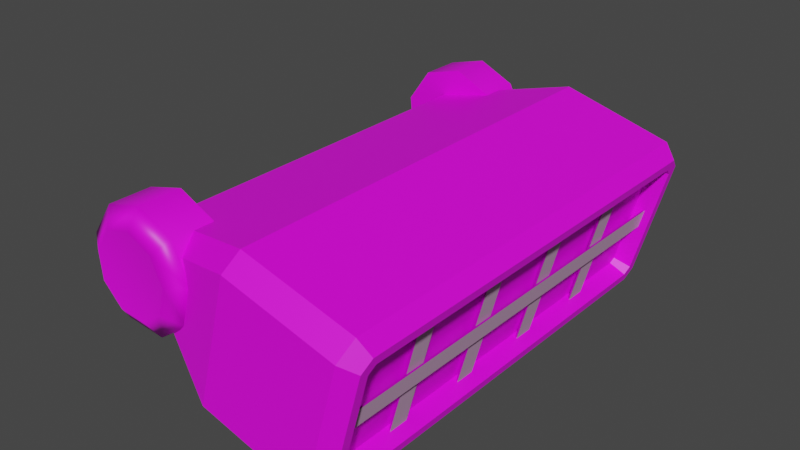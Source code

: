 # Source: CagedWallLight1.blend  (saved by Blender 3.0.42; exported with 4.5.12 LTS)
import bpy
from mathutils import Matrix  # noqa: F401  (used for matrix-valued properties, if any)

bpy.ops.wm.read_factory_settings(use_empty=True)
scene = bpy.context.scene
scene.name = 'Scene'

# ---- collections
col_power_connector_parts = bpy.data.collections.new('Power Connector Parts'); scene.collection.children.link(col_power_connector_parts)
col_pipe_connector_parts = bpy.data.collections.new('Pipe Connector Parts'); scene.collection.children.link(col_pipe_connector_parts)
col_belt_connector_parts = bpy.data.collections.new('Belt Connector Parts'); scene.collection.children.link(col_belt_connector_parts)
col_deflector_parts = bpy.data.collections.new('Deflector Parts'); scene.collection.children.link(col_deflector_parts)
col_footing_parts = bpy.data.collections.new('Footing Parts'); scene.collection.children.link(col_footing_parts)
col_ladder_walkway_parts = bpy.data.collections.new('Ladder/Walkway Parts'); scene.collection.children.link(col_ladder_walkway_parts)

# ---- images (referenced by path relative to the original .blend; pixels are not part of the script)
import os
ASSET_DIR = os.environ.get("B2B_ASSET_DIR", "")  # directory of the original .blend (textures are referenced by path, not embedded)
HERE = os.path.dirname(os.path.abspath(__file__))  # packed textures are extracted next to this script under _unpacked/

def load_image(name, relpath, width, height, colorspace="sRGB"):
    """Load a texture the original file referenced (path relative to the .blend, or extracted next to this script)."""
    p = next((c for c in (os.path.join(HERE, relpath), os.path.join(ASSET_DIR, relpath)) if relpath and os.path.exists(c)), "")
    if p:
        img = bpy.data.images.load(p, check_existing=True)
        img.name = name
    else:  # same state as the original file: an image datablock whose file is absent (Cycles renders it pink)
        img = bpy.data.images.new(name, width, height)
        img.source = "FILE"
        img.filepath = "//" + (relpath or name)
    img.colorspace_settings.name = colorspace
    return img
img_factory_base_plain_png = load_image('Factory_Base_Plain.png', 'Factory_Base_Plain.png', 1024, 1024, 'sRGB')
img_panelatlas_nor_tga = load_image('PanelAtlas_Nor.tga', 'PanelAtlas_Nor.tga', 1024, 1024, 'sRGB')

# ---- materials (node trees are filled in below, after node groups)
mat_newfactorymachine = bpy.data.materials.new('NewFactoryMachine')
mat_newfactorymachine.use_transparent_shadow = False
mat_decal_normal = bpy.data.materials.new('Decal_Normal')
mat_decal_normal.use_backface_culling = True
mat_decal_normal.use_transparent_shadow = False
mat_decal_normal.preview_render_type = 'CUBE'

# ---- material node trees
mat_newfactorymachine.use_nodes = True; mat_newfactorymachine.node_tree.nodes.clear()
_N = mat_newfactorymachine.node_tree.nodes; _L = mat_newfactorymachine.node_tree.links
n0 = _N.new('ShaderNodeBsdfPrincipled'); n0.name = 'Principled BSDF'; n0.location = (10, 300)
n0.distribution = 'GGX'
n0.subsurface_method = 'BURLEY'
n0.inputs[3].default_value = 1.45
n0.inputs[27].default_value = (0.0, 0.0, 0.0, 1.0)
n0.inputs[28].default_value = 1.0
n1 = _N.new('ShaderNodeOutputMaterial'); n1.name = 'Material Output'; n1.location = (300, 300)
n2 = _N.new('ShaderNodeTexImage'); n2.name = 'Image Texture'; n2.location = (-280, 280)
n2.image = img_factory_base_plain_png
_L.new(n0.outputs[0], n1.inputs[0])
_L.new(n2.outputs[0], n0.inputs[0])
n1.is_active_output = True
mat_decal_normal.use_nodes = True; mat_decal_normal.node_tree.nodes.clear()
_N = mat_decal_normal.node_tree.nodes; _L = mat_decal_normal.node_tree.links
n0 = _N.new('ShaderNodeOutputMaterial'); n0.name = 'Material Output'; n0.location = (320, 270)
n1 = _N.new('ShaderNodeNormalMap'); n1.name = 'Normal Map'; n1.location = (-190, 260)
n2 = _N.new('ShaderNodeTexImage'); n2.name = 'Image Texture'; n2.location = (-480, 220)
n2.image = img_panelatlas_nor_tga
n3 = _N.new('ShaderNodeBsdfDiffuse'); n3.name = 'Diffuse BSDF'; n3.location = (10, 300)
n3.inputs[0].default_value = (1.0, 0.6218, 0.9346, 1.0)
_L.new(n2.outputs[0], n1.inputs[1])
_L.new(n3.outputs[0], n0.inputs[0])
_L.new(n1.outputs[0], n3.inputs[2])
n0.is_active_output = True

# ---- world
world_world = bpy.data.worlds.new('World'); scene.world = world_world
world_world.use_nodes = True; world_world.node_tree.nodes.clear()
_N = world_world.node_tree.nodes; _L = world_world.node_tree.links
n0 = _N.new('ShaderNodeOutputWorld'); n0.name = 'World Output'; n0.location = (300, 300)
n1 = _N.new('ShaderNodeBackground'); n1.name = 'Background'; n1.location = (10, 300)
n1.inputs[0].default_value = (0.05088, 0.05088, 0.05088, 1.0)
_L.new(n1.outputs[0], n0.inputs[0])
n0.is_active_output = True
world_world.color = (0.05088, 0.05088, 0.05088)
world_world.use_sun_shadow = False
world_world.sun_shadow_jitter_overblur = 0.0

# ---- meshes
me_cube_024 = bpy.data.meshes.new('Cube.024')
me_cube_024.from_pydata([(34.99, -36.03, -9.534), (34.99, -35.23, -10.33), (34.99, -35.23, 10.33), (34.99, -36.03, 9.526), (-3.215, -32.2, -4.304), (-3.215, -35.0, -1.504), (-3.215, -35.0, 1.496), (-3.215, -32.2, 4.296), (34.99, 35.23, -10.33), (34.99, 36.03, -9.534), (34.99, 36.03, 9.526), (34.99, 35.23, 10.33), (-3.215, 35.0, -1.504), (-3.215, 32.2, -4.304), (-3.215, 32.2, 4.296), (-3.215, 35.0, 1.496), (35.49, -37.2, -14.3), (35.49, -40.0, -11.5), (35.49, -40.0, 11.5), (35.49, -37.2, 14.3), (35.49, 40.0, -11.5), (35.49, 37.2, -14.3), (35.49, 37.2, 14.3), (35.49, 40.0, 11.5), (37.99, -36.45, -12.5), (37.99, -38.2, -10.76), (37.99, -38.2, 10.75), (37.99, -36.45, 12.5), (37.99, 38.2, -10.76), (37.99, 36.45, -12.5), (37.99, 36.45, 12.5), (37.99, 38.2, 10.75), (37.99, -35.48, -10.93), (37.99, -36.63, -9.782), (37.99, -36.63, 9.775), (37.99, -35.48, 10.93), (37.99, 36.63, -9.782), (37.99, 35.48, -10.93), (37.99, 35.48, 10.93), (37.99, 36.63, 9.775), (35.64, 20.75, 10.8), (35.64, 24.25, 10.8), (35.64, 5.75, 10.8), (35.64, 9.25, 10.8), (35.64, -9.25, 10.8), (35.64, -5.75, 10.8), (35.64, -24.25, 10.8), (35.64, -20.75, 10.8), (35.64, 24.25, -10.8), (35.64, 20.75, -10.8), (35.64, 9.25, -10.8), (35.64, 5.75, -10.8), (35.64, -5.75, -10.8), (35.64, -9.25, -10.8), (35.64, -20.75, -10.8), (35.64, -24.25, -10.8), (36.49, -36.6, -1.704), (36.49, -36.6, 1.696), (36.49, 36.6, 1.696), (36.49, 36.6, -1.704), (35.49, 28.0, 14.3), (35.49, -28.0, 14.3), (-3.215, -23.0, 4.296), (-3.215, 23.0, 4.296), (37.99, 28.0, 12.5), (37.99, -28.0, 12.5), (37.99, 28.0, 10.93), (37.99, -28.0, 10.93), (35.89, 20.75, 10.8), (35.89, 24.25, 10.8), (35.89, 5.75, 10.8), (35.89, 9.25, 10.8), (35.89, -9.25, 10.8), (35.89, -5.75, 10.8), (35.89, -24.25, 10.8), (35.89, -20.75, 10.8), (35.89, 24.25, -10.8), (35.89, 20.75, -10.8), (35.89, 9.25, -10.8), (35.89, 5.75, -10.8), (35.89, -5.75, -10.8), (35.89, -9.25, -10.8), (35.89, -20.75, -10.8), (35.89, -24.25, -10.8), (36.74, -36.6, -1.704), (36.74, -36.6, 1.696), (36.74, 36.6, 1.696), (36.74, 36.6, -1.704), (16.14, -37.2, -14.3), (16.14, -40.0, -11.5), (16.14, -37.2, 14.3), (16.14, -40.0, 11.5), (16.14, 37.2, -14.3), (16.14, 40.0, -11.5), (16.14, 37.2, 14.3), (16.14, 40.0, 11.5), (16.14, -28.0, 14.3), (16.14, 28.0, 14.3), (-6.807, -40.09, 2.235e-06), (-10.0, -30.89, -7.451e-07), (-5.215, -40.09, -4.376), (-7.66, -30.89, -6.428), (-1.182, -40.09, -6.704), (-1.736, -30.89, -9.848), (3.404, -40.09, -5.895), (5.0, -30.89, -8.66), (6.397, -40.09, -2.328), (9.397, -30.89, -3.42), (6.397, -40.09, 2.328), (9.397, -30.89, 3.42), (3.404, -40.09, 5.895), (5.0, -30.89, 8.66), (-1.182, -40.09, 6.704), (-1.736, -30.89, 9.848), (-5.215, -40.09, 4.376), (-7.66, -30.89, 6.428), (-10.0, -37.97, 1.49e-06), (-7.66, -37.97, -6.428), (-1.736, -37.97, -9.848), (5.0, -37.97, -8.66), (9.397, -37.97, -3.42), (9.397, -37.97, 3.42), (5.0, -37.97, 8.66), (-1.736, -37.97, 9.848), (-7.66, -37.97, 6.428), (-6.807, 40.09, 7.451e-07), (-10.0, 30.89, -3.725e-06), (-5.215, 40.09, -4.376), (-7.66, 30.89, -6.428), (-1.182, 40.09, -6.704), (-1.736, 30.89, -9.848), (3.404, 40.09, -5.895), (5.0, 30.89, -8.66), (6.397, 40.09, -2.328), (9.397, 30.89, -3.42), (6.397, 40.09, 2.328), (9.397, 30.89, 3.42), (3.404, 40.09, 5.895), (5.0, 30.89, 8.66), (-1.182, 40.09, 6.704), (-1.736, 30.89, 9.848), (-5.215, 40.09, 4.376), (-7.66, 30.89, 6.428), (-10.0, 37.97, -7.451e-07), (-7.66, 37.97, -6.428), (-1.736, 37.97, -9.848), (5.0, 37.97, -8.66), (9.397, 37.97, -3.42), (9.397, 37.97, 3.42), (5.0, 37.97, 8.66), (-1.736, 37.97, 9.848), (-7.66, 37.97, 6.428)], [], [(8, 9, 10, 11, 2, 3, 0, 1), (93, 95, 23, 20), (13, 14, 15, 12), (89, 91, 6, 5), (35, 67, 65, 27), (88, 16, 17, 89), (90, 7, 6, 91), (92, 13, 12, 93), (94, 22, 23, 95), (88, 92, 21, 16), (24, 25, 17, 16), (26, 27, 19, 18), (28, 29, 21, 20), (30, 31, 23, 22), (29, 24, 16, 21), (25, 26, 18, 17), (31, 28, 20, 23), (96, 90, 19, 61), (32, 33, 25, 24), (34, 35, 27, 26), (36, 37, 29, 28), (38, 39, 31, 30), (37, 32, 24, 29), (33, 34, 26, 25), (39, 36, 28, 31), (11, 38, 66), (1, 0, 33, 32), (3, 2, 35, 34), (9, 8, 37, 36), (11, 10, 39, 38), (8, 1, 32, 37), (0, 3, 34, 33), (10, 9, 36, 39), (40, 49, 48, 41), (42, 51, 50, 43), (44, 53, 52, 45), (46, 55, 54, 47), (58, 57, 56, 59), (66, 38, 30, 64), (94, 97, 60, 22), (64, 30, 22, 60), (66, 64, 65, 67), (64, 60, 61, 65), (96, 61, 60, 97), (27, 65, 61, 19), (35, 2, 67), (2, 11, 66, 67), (4, 5, 6, 7), (4, 7, 62), (13, 4, 62, 63), (14, 13, 63), (68, 77, 76, 69), (70, 79, 78, 71), (72, 81, 80, 73), (74, 83, 82, 75), (86, 85, 84, 87), (62, 96, 97, 63), (14, 63, 97, 94), (62, 7, 90, 96), (4, 13, 92, 88), (14, 94, 95, 15), (21, 92, 93, 20), (19, 90, 91, 18), (4, 88, 89, 5), (17, 18, 91, 89), (12, 15, 95, 93), (116, 99, 101, 117), (117, 101, 103, 118), (118, 103, 105, 119), (119, 105, 107, 120), (120, 107, 109, 121), (121, 109, 111, 122), (122, 111, 113, 123), (101, 99, 115, 113, 111, 109, 107, 105, 103), (123, 113, 115, 124), (124, 115, 99, 116), (98, 100, 102, 104, 106, 108, 110, 112, 114), (100, 98, 116, 117), (102, 100, 117, 118), (104, 102, 118, 119), (106, 104, 119, 120), (108, 106, 120, 121), (110, 108, 121, 122), (112, 110, 122, 123), (114, 112, 123, 124), (98, 114, 124, 116), (143, 144, 128, 126), (144, 145, 130, 128), (145, 146, 132, 130), (146, 147, 134, 132), (147, 148, 136, 134), (148, 149, 138, 136), (149, 150, 140, 138), (128, 130, 132, 134, 136, 138, 140, 142, 126), (150, 151, 142, 140), (151, 143, 126, 142), (125, 141, 139, 137, 135, 133, 131, 129, 127), (127, 144, 143, 125), (129, 145, 144, 127), (131, 146, 145, 129), (133, 147, 146, 131), (135, 148, 147, 133), (137, 149, 148, 135), (139, 150, 149, 137), (141, 151, 150, 139), (125, 143, 151, 141)])
me_cube_024.polygons.foreach_set('use_smooth', [True] * 106)
me_cube_024.polygons.foreach_set('material_index', [0, 0, 0, 0, 0, 0, 0, 0, 0, 0, 0, 0, 0, 0, 0, 0, 0, 0, 0, 0, 0, 0, 0, 0, 0, 0, 0, 0, 0, 0, 0, 0, 0, 0, 0, 0, 0, 0, 0, 0, 0, 0, 0, 0, 0, 0, 0, 0, 0, 0, 0, 1, 1, 1, 1, 1, 0, 0, 0, 0, 0, 0, 0, 0, 0, 0, 0, 0, 0, 0, 0, 0, 0, 0, 0, 0, 0, 0, 0, 0, 0, 0, 0, 0, 0, 0, 0, 0, 0, 0, 0, 0, 0, 0, 0, 0, 0, 0, 0, 0, 0, 0, 0, 0, 0, 0])
_k = set([(0, 1), (0, 3), (0, 33), (1, 8), (1, 32), (2, 3), (2, 11), (2, 35), (3, 34), (4, 5), (4, 13), (4, 88), (5, 6), (5, 89), (6, 7), (6, 91), (7, 62), (7, 90), (8, 9), (8, 37), (9, 10), (9, 36), (10, 11), (10, 39), (11, 38), (12, 13), (12, 15), (12, 93), (13, 92), (14, 15), (14, 63), (14, 94), (15, 95), (16, 17), (16, 21), (16, 24), (16, 88), (17, 18), (17, 25), (17, 89), (18, 19), (18, 26), (18, 91), (19, 27), (19, 61), (19, 90), (20, 21), (20, 23), (20, 28), (20, 93), (21, 29), (21, 92), (22, 23), (22, 30), (22, 60), (22, 94), (23, 31), (23, 95), (24, 25), (24, 29), (25, 26), (26, 27), (27, 65), (28, 29), (28, 31), (30, 31), (30, 64), (32, 33), (32, 37), (33, 34), (34, 35), (35, 67), (36, 37), (36, 39), (38, 39), (38, 66), (60, 61), (62, 63), (64, 65), (66, 67), (88, 89), (88, 92), (89, 91), (90, 91), (90, 96), (92, 93), (93, 95), (94, 95), (94, 97), (96, 97), (99, 101), (99, 115), (101, 103), (103, 105), (105, 107), (107, 109), (109, 111), (111, 113), (113, 115), (126, 128), (126, 142), (128, 130), (130, 132), (132, 134), (134, 136), (136, 138), (138, 140), (140, 142)])
me_cube_024.attributes.new('sharp_edge', 'BOOLEAN', 'EDGE').data.foreach_set('value', [ (min(e.vertices), max(e.vertices)) in _k for e in me_cube_024.edges])
_uv = me_cube_024.uv_layers.new(name='UVMap')
_uv.uv.foreach_set('vector', [0.7739, 0.05908, 0.7741, 0.05926, 0.7741, 0.06359, 0.7739, 0.06377, 0.7579, 0.06377, 0.7577, 0.06359, 0.7577, 0.05926, 0.7579, 0.05908, 0.4036, 0.03537, 0.408, 0.03537, 0.408, 0.04021, 0.4036, 0.04021, 0.3994, 0.05063, 0.3994, 0.05713, 0.4001, 0.05649, 0.4001, 0.05126, 0.3839, 0.03537, 0.3796, 0.03537, 0.3796, 0.03053, 0.3839, 0.03053, 0.4829, 0.5494, 0.4807, 0.5494, 0.4807, 0.5491, 0.4829, 0.5491, 0.3847, 0.03537, 0.3847, 0.04021, 0.3839, 0.04021, 0.3839, 0.03537, 0.3788, 0.03537, 0.3788, 0.03053, 0.3796, 0.03053, 0.3796, 0.03537, 0.4029, 0.03537, 0.4029, 0.03053, 0.4036, 0.03053, 0.4036, 0.03537, 0.4088, 0.03537, 0.4088, 0.04021, 0.408, 0.04021, 0.408, 0.03537, 0.3847, 0.03537, 0.4029, 0.03537, 0.4029, 0.04021, 0.3847, 0.04021, 0.4888, 0.5491, 0.4881, 0.5491, 0.4881, 0.5483, 0.4888, 0.5483, 0.4837, 0.5491, 0.4829, 0.5491, 0.4829, 0.5483, 0.4837, 0.5483, 0.5077, 0.5491, 0.507, 0.5491, 0.507, 0.5483, 0.5077, 0.5483, 0.5129, 0.5491, 0.5121, 0.5491, 0.5121, 0.5483, 0.5129, 0.5483, 0.507, 0.5491, 0.4888, 0.5491, 0.4888, 0.5483, 0.507, 0.5483, 0.4881, 0.5491, 0.4837, 0.5491, 0.4837, 0.5483, 0.4881, 0.5483, 0.5121, 0.5491, 0.5077, 0.5491, 0.5077, 0.5483, 0.5121, 0.5483, 0.3765, 0.03537, 0.3788, 0.03537, 0.3788, 0.04021, 0.3765, 0.04021, 0.4888, 0.5494, 0.4881, 0.5494, 0.4881, 0.5491, 0.4888, 0.5491, 0.4837, 0.5494, 0.4829, 0.5494, 0.4829, 0.5491, 0.4837, 0.5491, 0.5077, 0.5494, 0.507, 0.5494, 0.507, 0.5491, 0.5077, 0.5491, 0.5129, 0.5494, 0.5121, 0.5494, 0.5121, 0.5491, 0.5129, 0.5491, 0.507, 0.5494, 0.4888, 0.5494, 0.4888, 0.5491, 0.507, 0.5491, 0.4881, 0.5494, 0.4837, 0.5494, 0.4837, 0.5491, 0.4881, 0.5491, 0.5121, 0.5494, 0.5077, 0.5494, 0.5077, 0.5491, 0.5121, 0.5491, 0.394, 0.02964, 0.3941, 0.02914, 0.3963, 0.02914, 0.369, 0.02964, 0.3688, 0.02964, 0.3688, 0.02914, 0.3691, 0.02914, 0.4147, 0.02964, 0.4145, 0.02964, 0.4144, 0.02914, 0.4147, 0.02914, 0.3897, 0.02964, 0.3895, 0.02964, 0.3894, 0.02914, 0.3897, 0.02914, 0.394, 0.02964, 0.3938, 0.02964, 0.3938, 0.02914, 0.3941, 0.02914, 0.3895, 0.02964, 0.369, 0.02964, 0.3691, 0.02914, 0.3894, 0.02914, 0.4188, 0.02964, 0.4147, 0.02964, 0.4147, 0.02914, 0.4188, 0.02914, 0.3938, 0.02964, 0.3897, 0.02964, 0.3897, 0.02914, 0.3938, 0.02914, 0.05432, 0.03771, 0.05432, 0.03222, 0.05521, 0.03222, 0.05521, 0.03771, 0.05051, 0.03771, 0.05051, 0.03222, 0.0514, 0.03222, 0.0514, 0.03771, 0.04669, 0.03771, 0.04669, 0.03222, 0.04758, 0.03222, 0.04758, 0.03771, 0.04288, 0.03771, 0.04288, 0.03222, 0.04377, 0.03222, 0.04377, 0.03771, 0.05835, 0.0354, 0.03974, 0.0354, 0.03974, 0.03454, 0.05835, 0.03454, 0.5152, 0.5494, 0.5129, 0.5494, 0.5129, 0.5491, 0.5152, 0.5491, 0.4088, 0.03537, 0.411, 0.03537, 0.411, 0.04021, 0.4088, 0.04021, 0.5152, 0.5491, 0.5129, 0.5491, 0.5129, 0.5483, 0.5152, 0.5483, 0.1473, 0.8266, 0.1473, 0.8263, 0.1623, 0.8263, 0.1623, 0.8266, 0.1473, 0.8263, 0.1473, 0.8255, 0.1623, 0.8255, 0.1623, 0.8263, 0.1623, 0.8207, 0.1623, 0.8255, 0.1473, 0.8255, 0.1473, 0.8207, 0.4829, 0.5491, 0.4807, 0.5491, 0.4807, 0.5483, 0.4829, 0.5483, 0.4144, 0.02914, 0.4145, 0.02964, 0.4122, 0.02914, 0.4145, 0.02964, 0.394, 0.02964, 0.3963, 0.02914, 0.4122, 0.02914, 0.3825, 0.05063, 0.3819, 0.05126, 0.3819, 0.05649, 0.3825, 0.05713, 0.3825, 0.05063, 0.3825, 0.05713, 0.3846, 0.05713, 0.3994, 0.05063, 0.3825, 0.05063, 0.3846, 0.05713, 0.3973, 0.05713, 0.3994, 0.05713, 0.3994, 0.05063, 0.3973, 0.05713, 0.0236, 0.9857, 0.01349, 0.9857, 0.01349, 0.9792, 0.0236, 0.9792, 0.0236, 0.9857, 0.01349, 0.9857, 0.01349, 0.9792, 0.0236, 0.9792, 0.0236, 0.9857, 0.01349, 0.9857, 0.01349, 0.9792, 0.0236, 0.9792, 0.0236, 0.9857, 0.01349, 0.9857, 0.01349, 0.9792, 0.0236, 0.9792, 0.03568, 0.9793, 0.001423, 0.9793, 0.001423, 0.9856, 0.03568, 0.9856, 0.1623, 0.8158, 0.1623, 0.8207, 0.1473, 0.8207, 0.1473, 0.8158, 0.4088, 0.03053, 0.411, 0.03053, 0.411, 0.03537, 0.4088, 0.03537, 0.3765, 0.03053, 0.3788, 0.03053, 0.3788, 0.03537, 0.3765, 0.03537, 0.3847, 0.03053, 0.4029, 0.03053, 0.4029, 0.03537, 0.3847, 0.03537, 0.4088, 0.03053, 0.4088, 0.03537, 0.408, 0.03537, 0.408, 0.03053, 0.4029, 0.04021, 0.4029, 0.03537, 0.4036, 0.03537, 0.4036, 0.04021, 0.3788, 0.04021, 0.3788, 0.03537, 0.3796, 0.03537, 0.3796, 0.04021, 0.3847, 0.03053, 0.3847, 0.03537, 0.3839, 0.03537, 0.3839, 0.03053, 0.3839, 0.04021, 0.3796, 0.04021, 0.3796, 0.03537, 0.3839, 0.03537, 0.4036, 0.03053, 0.408, 0.03053, 0.408, 0.03537, 0.4036, 0.03537, 0.6086, 0.3835, 0.608, 0.3835, 0.6093, 0.38, 0.6097, 0.3804, 0.6097, 0.3804, 0.6093, 0.38, 0.6125, 0.3782, 0.6126, 0.3787, 0.6126, 0.3787, 0.6125, 0.3782, 0.6161, 0.3788, 0.6159, 0.3793, 0.6159, 0.3793, 0.6161, 0.3788, 0.6185, 0.3816, 0.618, 0.3818, 0.618, 0.3818, 0.6185, 0.3816, 0.6185, 0.3853, 0.618, 0.3852, 0.618, 0.3852, 0.6185, 0.3853, 0.6161, 0.3882, 0.6159, 0.3877, 0.6159, 0.3877, 0.6161, 0.3882, 0.6125, 0.3888, 0.6126, 0.3883, 0.6093, 0.3644, 0.608, 0.3679, 0.6093, 0.3714, 0.6125, 0.3732, 0.6161, 0.3726, 0.6185, 0.3697, 0.6185, 0.366, 0.6161, 0.3632, 0.6125, 0.3626, 0.6126, 0.3883, 0.6125, 0.3888, 0.6093, 0.387, 0.6097, 0.3866, 0.6097, 0.3866, 0.6093, 0.387, 0.608, 0.3835, 0.6086, 0.3835, 0.6101, 0.3835, 0.6109, 0.3814, 0.6128, 0.3802, 0.6151, 0.3806, 0.6165, 0.3824, 0.6165, 0.3846, 0.6151, 0.3864, 0.6128, 0.3867, 0.6109, 0.3856, 0.6109, 0.3814, 0.6101, 0.3835, 0.6086, 0.3835, 0.6097, 0.3804, 0.6128, 0.3802, 0.6109, 0.3814, 0.6097, 0.3804, 0.6126, 0.3787, 0.6151, 0.3806, 0.6128, 0.3802, 0.6126, 0.3787, 0.6159, 0.3793, 0.6165, 0.3824, 0.6151, 0.3806, 0.6159, 0.3793, 0.618, 0.3818, 0.6165, 0.3846, 0.6165, 0.3824, 0.618, 0.3818, 0.618, 0.3852, 0.6151, 0.3864, 0.6165, 0.3846, 0.618, 0.3852, 0.6159, 0.3877, 0.6128, 0.3867, 0.6151, 0.3864, 0.6159, 0.3877, 0.6126, 0.3883, 0.6109, 0.3856, 0.6128, 0.3867, 0.6126, 0.3883, 0.6097, 0.3866, 0.6101, 0.3835, 0.6109, 0.3856, 0.6097, 0.3866, 0.6086, 0.3835, 0.6086, 0.3835, 0.6097, 0.3804, 0.6093, 0.38, 0.608, 0.3835, 0.6097, 0.3804, 0.6126, 0.3787, 0.6125, 0.3782, 0.6093, 0.38, 0.6126, 0.3787, 0.6159, 0.3793, 0.6161, 0.3788, 0.6125, 0.3782, 0.6159, 0.3793, 0.618, 0.3818, 0.6185, 0.3816, 0.6161, 0.3788, 0.618, 0.3818, 0.618, 0.3852, 0.6185, 0.3853, 0.6185, 0.3816, 0.618, 0.3852, 0.6159, 0.3877, 0.6161, 0.3882, 0.6185, 0.3853, 0.6159, 0.3877, 0.6126, 0.3883, 0.6125, 0.3888, 0.6161, 0.3882, 0.6093, 0.3644, 0.6125, 0.3626, 0.6161, 0.3632, 0.6185, 0.366, 0.6185, 0.3697, 0.6161, 0.3726, 0.6125, 0.3732, 0.6093, 0.3714, 0.608, 0.3679, 0.6126, 0.3883, 0.6097, 0.3866, 0.6093, 0.387, 0.6125, 0.3888, 0.6097, 0.3866, 0.6086, 0.3835, 0.608, 0.3835, 0.6093, 0.387, 0.6101, 0.3835, 0.6109, 0.3856, 0.6128, 0.3867, 0.6151, 0.3864, 0.6165, 0.3846, 0.6165, 0.3824, 0.6151, 0.3806, 0.6128, 0.3802, 0.6109, 0.3814, 0.6109, 0.3814, 0.6097, 0.3804, 0.6086, 0.3835, 0.6101, 0.3835, 0.6128, 0.3802, 0.6126, 0.3787, 0.6097, 0.3804, 0.6109, 0.3814, 0.6151, 0.3806, 0.6159, 0.3793, 0.6126, 0.3787, 0.6128, 0.3802, 0.6165, 0.3824, 0.618, 0.3818, 0.6159, 0.3793, 0.6151, 0.3806, 0.6165, 0.3846, 0.618, 0.3852, 0.618, 0.3818, 0.6165, 0.3824, 0.6151, 0.3864, 0.6159, 0.3877, 0.618, 0.3852, 0.6165, 0.3846, 0.6128, 0.3867, 0.6126, 0.3883, 0.6159, 0.3877, 0.6151, 0.3864, 0.6109, 0.3856, 0.6097, 0.3866, 0.6126, 0.3883, 0.6128, 0.3867, 0.6101, 0.3835, 0.6086, 0.3835, 0.6097, 0.3866, 0.6109, 0.3856])
me_cube_024.materials.append(mat_newfactorymachine)
me_cube_024.materials.append(mat_decal_normal)
me_cube_024.use_remesh_fix_poles = True
me_cube_024.use_remesh_preserve_attributes = False
me_cube_024.use_mirror_vertex_groups = False
me_cube_024.update()
me_cube_024.normals_split_custom_set([tuple(v) for v in zip(*[iter([1.0, -1.564e-07, 9.65e-08, 1.0, -1.564e-07, 9.65e-08, 1.0, -1.564e-07, 9.65e-08, 1.0, -1.564e-07, 9.65e-08, 1.0, -1.564e-07, 9.65e-08, 1.0, -1.564e-07, 9.65e-08, 1.0, -1.564e-07, 9.65e-08, 1.0, -1.564e-07, 9.65e-08, 9.857e-08, 1.0, -2.057e-07, 9.857e-08, 1.0, -2.057e-07, 9.857e-08, 1.0, -2.057e-07, 9.857e-08, 1.0, -2.057e-07, -1.0, 1.387e-06, -1.462e-06, -1.0, 1.32e-06, -1.488e-06, -1.0, 4.346e-06, -1.028e-06, -1.0, 4.346e-06, -1.028e-06, -0.2502, -0.9682, -2.276e-07, -0.2502, -0.9682, -2.276e-07, -0.2502, -0.9682, -2.276e-07, -0.2502, -0.9682, -2.276e-07, 1.0, -2.473e-07, -7.519e-07, 1.0, -2.283e-07, -1.29e-06, 1.0, -2.283e-07, -1.29e-06, 1.0, -1.966e-07, -3.09e-07, -2.736e-07, -0.7071, -0.7071, -2.736e-07, -0.7071, -0.7071, -2.736e-07, -0.7071, -0.7071, -2.736e-07, -0.7071, -0.7071, -0.4807, -0.6201, 0.6201, -0.4807, -0.6201, 0.6201, -0.4807, -0.6201, 0.6201, -0.4807, -0.6201, 0.6201, -0.4807, 0.6201, -0.6201, -0.4807, 0.6201, -0.6201, -0.4807, 0.6201, -0.6201, -0.4807, 0.6201, -0.6201, 0.0, 0.7071, 0.7071, 0.0, 0.7071, 0.7071, 0.0, 0.7071, 0.7071, 0.0, 0.7071, 0.7071, -3.392e-07, -1.923e-08, -1.0, -3.392e-07, -1.923e-08, -1.0, -3.392e-07, -1.923e-08, -1.0, -3.392e-07, -1.923e-08, -1.0, 0.5843, -0.5738, -0.5738, 0.5843, -0.5738, -0.5738, 0.5843, -0.5738, -0.5738, 0.5843, -0.5738, -0.5738, 0.5843, -0.5738, 0.5738, 0.5843, -0.5738, 0.5738, 0.5843, -0.5738, 0.5738, 0.5843, -0.5738, 0.5738, 0.5843, 0.5738, -0.5738, 0.5843, 0.5738, -0.5738, 0.5843, 0.5738, -0.5738, 0.5843, 0.5738, -0.5738, 0.5843, 0.5738, 0.5738, 0.5843, 0.5738, 0.5738, 0.5843, 0.5738, 0.5738, 0.5843, 0.5738, 0.5738, 0.5843, -5.691e-08, -0.8115, 0.5843, -5.691e-08, -0.8115, 0.5843, -5.691e-08, -0.8115, 0.5843, -5.691e-08, -0.8115, 0.5843, -0.8115, 1.113e-07, 0.5843, -0.8115, 1.113e-07, 0.5843, -0.8115, 1.113e-07, 0.5843, -0.8115, 1.113e-07, 0.5843, 0.8115, -1.113e-07, 0.5843, 0.8115, -1.113e-07, 0.5843, 0.8115, -1.113e-07, 0.5843, 0.8115, -1.113e-07, 2.463e-07, 2.332e-07, 1.0, 3.428e-07, 4.665e-07, 1.0, 3.428e-07, 4.665e-07, 1.0, 2.463e-07, 2.332e-07, 1.0, 1.0, -1.005e-07, -6.582e-07, 1.0, -2.052e-06, 5.032e-08, 1.0, -1.631e-06, 4e-08, 1.0, -7.986e-08, -5.232e-07, 1.0, -2.052e-06, 6.954e-07, 1.0, -2.473e-07, -7.519e-07, 1.0, -1.966e-07, -3.09e-07, 1.0, -1.631e-06, 8.415e-07, 1.0, 2.845e-06, 8.632e-07, 1.0, 2.744e-06, 5.069e-07, 1.0, 3.454e-06, 9.243e-07, 1.0, 3.534e-06, 1.208e-06, 1.0, -9.493e-07, 1.81e-06, 1.0, -9.482e-07, 1.508e-06, 1.0, -1.178e-06, 2.009e-06, 1.0, -1.179e-06, 2.249e-06, 1.0, 2.744e-06, 5.069e-07, 1.0, -1.005e-07, -6.582e-07, 1.0, -7.986e-08, -5.232e-07, 1.0, 3.454e-06, 9.243e-07, 1.0, -2.052e-06, 5.032e-08, 1.0, -2.052e-06, 6.954e-07, 1.0, -1.631e-06, 8.415e-07, 1.0, -1.631e-06, 4e-08, 1.0, -9.482e-07, 1.508e-06, 1.0, 2.845e-06, 8.632e-07, 1.0, 3.534e-06, 1.208e-06, 1.0, -1.178e-06, 2.009e-06, 0.1961, 2.438e-07, -0.9806, 0.1961, 3.312e-07, -0.9806, 0.1961, 1.651e-08, -0.9806, 0.1961, 0.6934, 0.6934, 0.1961, 0.6934, 0.6934, 0.1961, 0.6934, 0.6934, 0.1961, 0.6934, 0.6934, 0.1961, 0.6934, -0.6934, 0.1961, 0.6934, -0.6934, 0.1961, 0.6934, -0.6934, 0.1961, 0.6934, -0.6934, 0.1961, -0.6934, 0.6934, 0.1961, -0.6934, 0.6934, 0.1961, -0.6934, 0.6934, 0.1961, -0.6934, 0.6934, 0.1961, -0.6934, -0.6934, 0.1961, -0.6934, -0.6934, 0.1961, -0.6934, -0.6934, 0.1961, -0.6934, -0.6934, 0.1961, -4.409e-08, 0.9806, 0.1961, -4.409e-08, 0.9806, 0.1961, -4.409e-08, 0.9806, 0.1961, -4.409e-08, 0.9806, 0.1961, 0.9806, -4.071e-08, 0.1961, 0.9806, -4.071e-08, 0.1961, 0.9806, -4.071e-08, 0.1961, 0.9806, -4.071e-08, 0.1961, -0.9806, 7.025e-09, 0.1961, -0.9806, 7.025e-09, 0.1961, -0.9806, 7.025e-09, 0.1961, -0.9806, 7.025e-09, 1.0, 0.0, 1.766e-07, 1.0, 0.0, 1.766e-07, 1.0, 0.0, 1.766e-07, 1.0, 0.0, 1.766e-07, 1.0, -8.073e-07, 4.415e-07, 1.0, -8.073e-07, 4.415e-07, 1.0, -8.073e-07, 4.415e-07, 1.0, -8.073e-07, 4.415e-07, 1.0, -2.422e-06, 3.532e-07, 1.0, -2.422e-06, 3.532e-07, 1.0, -2.422e-06, 3.532e-07, 1.0, -2.422e-06, 3.532e-07, 1.0, -2.422e-06, -3.85e-13, 1.0, -2.422e-06, -3.85e-13, 1.0, -2.422e-06, -3.85e-13, 1.0, -2.422e-06, -3.85e-13, 1.0, -6.618e-08, -2.244e-06, 1.0, -6.618e-08, -2.244e-06, 1.0, -6.618e-08, -2.244e-06, 1.0, -6.618e-08, -2.244e-06, 1.0, -1.024e-09, 0.0, 1.0, -9.493e-07, 1.81e-06, 1.0, -1.179e-06, 2.249e-06, 1.0, -1.024e-09, 0.0, 1.714e-07, 4.087e-14, 1.0, 1.606e-07, 7.006e-15, 1.0, 1.606e-07, 7.006e-15, 1.0, 1.714e-07, 4.087e-14, 1.0, 0.5843, -4.423e-08, 0.8115, 0.5843, 0.0, 0.8115, 0.5843, 0.0, 0.8115, 0.5843, -4.423e-08, 0.8115, 1.0, -1.024e-09, 0.0, 1.0, -1.024e-09, 0.0, 1.0, -2.283e-07, -1.29e-06, 1.0, -2.283e-07, -1.29e-06, 0.5843, -4.423e-08, 0.8115, 0.5843, -4.423e-08, 0.8115, 0.5843, 3.335e-07, 0.8115, 0.5843, 3.335e-07, 0.8115, 2.463e-07, 2.332e-07, 1.0, 2.463e-07, 2.332e-07, 1.0, 1.606e-07, 7.006e-15, 1.0, 1.606e-07, 7.006e-15, 1.0, 0.5843, 7.554e-07, 0.8115, 0.5843, 3.335e-07, 0.8115, 0.5843, 3.335e-07, 0.8115, 0.5843, 7.554e-07, 0.8115, 0.1961, -1.667e-07, -0.9806, 0.1961, -1.335e-07, -0.9806, 0.1961, -4.694e-08, -0.9806, 0.1961, -1.335e-07, -0.9806, 0.1961, 2.438e-07, -0.9806, 0.1961, 1.651e-08, -0.9806, 0.1961, -4.694e-08, -0.9806, -1.0, -1.789e-09, -2.147e-06, -1.0, 0.0, -3.083e-06, -1.0, 0.0, -3.083e-06, -1.0, -1.322e-08, -2.174e-06, -1.0, -1.789e-09, -2.147e-06, -1.0, -1.322e-08, -2.174e-06, -1.0, 7.424e-09, -1.656e-06, -1.0, 1.387e-06, -1.462e-06, -1.0, -1.789e-09, -2.147e-06, -1.0, 7.424e-09, -1.656e-06, -1.0, -3.398e-08, -1.656e-06, -1.0, 1.32e-06, -1.488e-06, -1.0, 1.387e-06, -1.462e-06, -1.0, -3.398e-08, -1.656e-06, 1.0, 0.0, -3.532e-07, 1.0, 0.0, -3.532e-07, 1.0, 0.0, -3.532e-07, 1.0, 0.0, -3.532e-07, 1.0, -1.615e-06, -8.83e-08, 1.0, -1.615e-06, -8.83e-08, 1.0, -1.615e-06, -8.83e-08, 1.0, -1.615e-06, -8.83e-08, 1.0, -8.073e-07, -8.83e-08, 1.0, -8.073e-07, -8.83e-08, 1.0, -8.073e-07, -8.83e-08, 1.0, -8.073e-07, -8.83e-08, 1.0, 0.0, -8.83e-08, 1.0, 0.0, -8.83e-08, 1.0, 0.0, -8.83e-08, 1.0, 0.0, -8.83e-08, 1.0, -7.094e-08, -3.927e-06, 1.0, -7.094e-08, -3.927e-06, 1.0, -7.094e-08, -3.927e-06, 1.0, -7.094e-08, -3.927e-06, -0.4591, 1.68e-07, 0.8884, -0.4591, 2.129e-07, 0.8884, -0.4591, 5.824e-08, 0.8884, -0.4591, 5.224e-08, 0.8884, -0.4591, 7.614e-08, 0.8884, -0.4591, 5.224e-08, 0.8884, -0.4591, 5.824e-08, 0.8884, -0.4591, 7.614e-08, 0.8884, -0.4591, 1.68e-07, 0.8884, -0.4591, 3.465e-07, 0.8884, -0.4591, 3.465e-07, 0.8884, -0.4591, 2.129e-07, 0.8884, -0.4591, -1.514e-08, -0.8884, -0.4591, -1.514e-08, -0.8884, -0.4591, -1.514e-08, -0.8884, -0.4591, -1.514e-08, -0.8884, -0.4807, 0.6201, 0.6201, -0.4807, 0.6201, 0.6201, -0.4807, 0.6201, 0.6201, -0.4807, 0.6201, 0.6201, -2.242e-07, 0.7071, -0.7071, -2.242e-07, 0.7071, -0.7071, -2.242e-07, 0.7071, -0.7071, -2.242e-07, 0.7071, -0.7071, -2.507e-08, -0.7071, 0.7071, -2.507e-08, -0.7071, 0.7071, -2.507e-08, -0.7071, 0.7071, -2.507e-08, -0.7071, 0.7071, -0.4807, -0.6201, -0.6201, -0.4807, -0.6201, -0.6201, -0.4807, -0.6201, -0.6201, -0.4807, -0.6201, -0.6201, -1.971e-07, -1.0, 0.0, -1.971e-07, -1.0, 0.0, -1.971e-07, -1.0, 0.0, -1.971e-07, -1.0, 0.0, -0.2502, 0.9682, -2.349e-07, -0.2502, 0.9682, -2.349e-07, -0.2502, 0.9682, -2.349e-07, -0.2502, 0.9682, -2.349e-07, -0.9967, -0.0814, -1.001e-06, -1.0, -9.456e-09, -1.191e-06, -0.766, -1.349e-07, -0.6428, -0.7635, -0.0814, -0.6407, -0.7635, -0.0814, -0.6407, -0.766, -1.349e-07, -0.6428, -0.1736, -2.86e-07, -0.9848, -0.1731, -0.0814, -0.9815, -0.1731, -0.0814, -0.9815, -0.1736, -2.86e-07, -0.9848, 0.5, -3.17e-07, -0.866, 0.4983, -0.0814, -0.8631, 0.4983, -0.0814, -0.8631, 0.5, -3.17e-07, -0.866, 0.9397, -1.132e-08, -0.342, 0.9366, -0.0814, -0.3409, 0.9366, -0.0814, -0.3409, 0.9397, -1.132e-08, -0.342, 0.9397, 7.771e-08, 0.342, 0.9366, -0.0814, 0.3409, 0.9366, -0.0814, 0.3409, 0.9397, 7.771e-08, 0.342, 0.5, 2.394e-07, 0.866, 0.4983, -0.0814, 0.8632, 0.4983, -0.0814, 0.8632, 0.5, 2.394e-07, 0.866, -0.1736, 2.566e-07, 0.9848, -0.1731, -0.0814, 0.9815, 2.03e-08, 1.0, 1.055e-07, 2.03e-08, 1.0, 1.055e-07, 2.03e-08, 1.0, 1.055e-07, 2.03e-08, 1.0, 1.055e-07, 2.03e-08, 1.0, 1.055e-07, 2.03e-08, 1.0, 1.055e-07, 2.03e-08, 1.0, 1.055e-07, 2.03e-08, 1.0, 1.055e-07, 2.03e-08, 1.0, 1.055e-07, -0.1731, -0.0814, 0.9815, -0.1736, 2.566e-07, 0.9848, -0.766, 2.18e-08, 0.6428, -0.7635, -0.0814, 0.6406, -0.7635, -0.0814, 0.6406, -0.766, 2.18e-08, 0.6428, -1.0, -9.456e-09, -1.191e-06, -0.9967, -0.0814, -1.001e-06, 0.109, -0.994, -3.752e-05, 0.08356, -0.994, 0.07006, 0.01897, -0.994, 0.1074, -0.05449, -0.994, 0.09445, -0.1025, -0.994, 0.03733, -0.1025, -0.994, -0.03726, -0.05456, -0.994, -0.09442, 0.0189, -0.994, -0.1074, 0.08351, -0.994, -0.07012, 0.08356, -0.994, 0.07006, 0.109, -0.994, -3.752e-05, -0.9967, -0.0814, -1.001e-06, -0.7635, -0.0814, -0.6407, 0.01897, -0.994, 0.1074, 0.08356, -0.994, 0.07006, -0.7635, -0.0814, -0.6407, -0.1731, -0.0814, -0.9815, -0.05449, -0.994, 0.09445, 0.01897, -0.994, 0.1074, -0.1731, -0.0814, -0.9815, 0.4983, -0.0814, -0.8631, -0.1025, -0.994, 0.03733, -0.05449, -0.994, 0.09445, 0.4983, -0.0814, -0.8631, 0.9366, -0.0814, -0.3409, -0.1025, -0.994, -0.03726, -0.1025, -0.994, 0.03733, 0.9366, -0.0814, -0.3409, 0.9366, -0.0814, 0.3409, -0.05456, -0.994, -0.09442, -0.1025, -0.994, -0.03726, 0.9366, -0.0814, 0.3409, 0.4983, -0.0814, 0.8632, 0.0189, -0.994, -0.1074, -0.05456, -0.994, -0.09442, 0.4983, -0.0814, 0.8632, -0.1731, -0.0814, 0.9815, 0.08351, -0.994, -0.07012, 0.0189, -0.994, -0.1074, -0.1731, -0.0814, 0.9815, -0.7635, -0.0814, 0.6406, 0.109, -0.994, -3.752e-05, 0.08351, -0.994, -0.07012, -0.7635, -0.0814, 0.6406, -0.9967, -0.0814, -1.001e-06, -1.0, 7.6e-06, 8.561e-06, -0.766, 8.494e-06, -0.6428, -0.766, 1.887e-07, -0.6428, -1.0, -2.097e-07, 1.817e-07, -0.766, 8.494e-06, -0.6428, -0.1736, 7.868e-06, -0.9848, -0.1736, 2.188e-07, -0.9848, -0.766, 1.887e-07, -0.6428, -0.1736, 7.868e-06, -0.9848, 0.5, 8.136e-06, -0.866, 0.5, 4.075e-07, -0.866, -0.1736, 2.188e-07, -0.9848, 0.5, 8.136e-06, -0.866, 0.9397, 8.255e-06, -0.342, 0.9397, 6.709e-07, -0.342, 0.5, 4.075e-07, -0.866, 0.9397, 8.255e-06, -0.342, 0.9397, 8.285e-06, 0.342, 0.9397, 2.516e-07, 0.342, 0.9397, 6.709e-07, -0.342, 0.9397, 8.285e-06, 0.342, 0.5, 7.957e-06, 0.866, 0.5, -2.962e-07, 0.866, 0.9397, 2.516e-07, 0.342, 0.5, 7.957e-06, 0.866, -0.1736, 7.868e-06, 0.9848, -0.1736, -4.01e-07, 0.9848, 0.5, -2.962e-07, 0.866, 9.916e-09, -1.0, -5.275e-08, 9.916e-09, -1.0, -5.275e-08, 9.916e-09, -1.0, -5.275e-08, 9.916e-09, -1.0, -5.275e-08, 9.916e-09, -1.0, -5.275e-08, 9.916e-09, -1.0, -5.275e-08, 9.916e-09, -1.0, -5.275e-08, 9.916e-09, -1.0, -5.275e-08, 9.916e-09, -1.0, -5.275e-08, -0.1736, 7.868e-06, 0.9848, -0.766, 8.434e-06, 0.6428, -0.766, -4.403e-07, 0.6428, -0.1736, -4.01e-07, 0.9848, -0.766, 8.434e-06, 0.6428, -1.0, 7.6e-06, 8.561e-06, -1.0, -2.097e-07, 1.817e-07, -0.766, -4.403e-07, 0.6428, 1.007e-05, 1.0, 2.926e-05, 2.693e-05, 1.0, 1.627e-05, 3.09e-05, 1.0, -4.53e-06, 2.056e-05, 1.0, -2.328e-05, 8.941e-07, 1.0, -3.155e-05, -1.927e-05, 1.0, -2.451e-05, -3.038e-05, 1.0, -6.288e-06, -2.715e-05, 1.0, 1.472e-05, -1.135e-05, 1.0, 2.904e-05, -1.135e-05, 1.0, 2.904e-05, -0.766, 8.494e-06, -0.6428, -1.0, 7.6e-06, 8.561e-06, 1.007e-05, 1.0, 2.926e-05, -2.715e-05, 1.0, 1.472e-05, -0.1736, 7.868e-06, -0.9848, -0.766, 8.494e-06, -0.6428, -1.135e-05, 1.0, 2.904e-05, -3.038e-05, 1.0, -6.288e-06, 0.5, 8.136e-06, -0.866, -0.1736, 7.868e-06, -0.9848, -2.715e-05, 1.0, 1.472e-05, -1.927e-05, 1.0, -2.451e-05, 0.9397, 8.255e-06, -0.342, 0.5, 8.136e-06, -0.866, -3.038e-05, 1.0, -6.288e-06, 8.941e-07, 1.0, -3.155e-05, 0.9397, 8.285e-06, 0.342, 0.9397, 8.255e-06, -0.342, -1.927e-05, 1.0, -2.451e-05, 2.056e-05, 1.0, -2.328e-05, 0.5, 7.957e-06, 0.866, 0.9397, 8.285e-06, 0.342, 8.941e-07, 1.0, -3.155e-05, 3.09e-05, 1.0, -4.53e-06, -0.1736, 7.868e-06, 0.9848, 0.5, 7.957e-06, 0.866, 2.056e-05, 1.0, -2.328e-05, 2.693e-05, 1.0, 1.627e-05, -0.766, 8.434e-06, 0.6428, -0.1736, 7.868e-06, 0.9848, 3.09e-05, 1.0, -4.53e-06, 1.007e-05, 1.0, 2.926e-05, -1.0, 7.6e-06, 8.561e-06, -0.766, 8.434e-06, 0.6428, 2.693e-05, 1.0, 1.627e-05])] * 3)])

# ---- objects
ob_lightcage_rotatable = bpy.data.objects.new('LightCage_Rotatable', me_cube_024)

# ---- transforms, parenting, visibility, modifiers, constraints
ob_lightcage_rotatable.location = (0.0, 0.0, 0.0)
ob_lightcage_rotatable.rotation_euler = (0.0, 0.2618, 0.0)
ob_lightcage_rotatable.lineart.crease_threshold = 0.0

# ---- collection membership
scene.collection.objects.link(ob_lightcage_rotatable)

# ---- scene / render settings (as saved in the file)
scene.frame_start = 1; scene.frame_end = 250; scene.frame_set(41)
scene.render.engine = 'BLENDER_EEVEE_NEXT'
scene.cycles.use_denoising = False
scene.cycles.samples = 128
scene.cycles.sampling_pattern = 'TABULATED_SOBOL'
scene.cycles.use_adaptive_sampling = False
scene.cycles.use_light_tree = False
scene.view_settings.view_transform = 'Filmic'
scene.unit_settings.scale_length = 0.01
bpy.context.view_layer.update()

# ---- added for rendering (the .blend has no active camera and no usable light): camera, sun
cam_auto = bpy.data.cameras.new('AutoCamera')
cam_auto.lens = 50.0
cam_auto.sensor_width = 36.0
cam_auto.clip_end = 1697.01
ob_auto_camera = bpy.data.objects.new('AutoCamera', cam_auto)
scene.collection.objects.link(ob_auto_camera)
ob_auto_camera.location = (110.211, -116.035, 73.7316)
ob_auto_camera.rotation_euler = (1.09748, -7.21219e-08, 0.694738)
scene.camera = ob_auto_camera
light_auto_sun = bpy.data.lights.new('AutoSun', 'SUN')
light_auto_sun.energy = 3.0
light_auto_sun.angle = 0.0523599
ob_auto_sun = bpy.data.objects.new('AutoSun', light_auto_sun)
scene.collection.objects.link(ob_auto_sun)
ob_auto_sun.rotation_euler = (0.872665, 0.174533, 0.523599)
bpy.context.view_layer.update()

